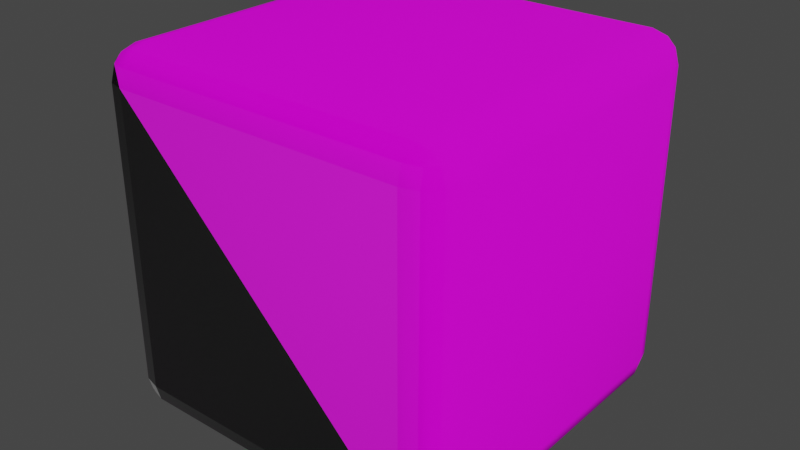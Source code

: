 # Source: DiceModel.blend  (saved by Blender 2.93.21; exported with 4.5.12 LTS)
import bpy
from mathutils import Matrix  # noqa: F401  (used for matrix-valued properties, if any)

bpy.ops.wm.read_factory_settings(use_empty=True)
scene = bpy.context.scene
scene.name = 'Scene'

# ---- collections
col_collection = bpy.data.collections.new('Collection'); scene.collection.children.link(col_collection)

# ---- images (referenced by path relative to the original .blend; pixels are not part of the script)
import os
ASSET_DIR = os.environ.get("B2B_ASSET_DIR", "")  # directory of the original .blend (textures are referenced by path, not embedded)
HERE = os.path.dirname(os.path.abspath(__file__))  # packed textures are extracted next to this script under _unpacked/

def load_image(name, relpath, width, height, colorspace="sRGB"):
    """Load a texture the original file referenced (path relative to the .blend, or extracted next to this script)."""
    p = next((c for c in (os.path.join(HERE, relpath), os.path.join(ASSET_DIR, relpath)) if relpath and os.path.exists(c)), "")
    if p:
        img = bpy.data.images.load(p, check_existing=True)
        img.name = name
    else:  # same state as the original file: an image datablock whose file is absent (Cycles renders it pink)
        img = bpy.data.images.new(name, width, height)
        img.source = "FILE"
        img.filepath = "//" + (relpath or name)
    img.colorspace_settings.name = colorspace
    return img
img_normalmap_png = load_image('NormalMap.png', 'NormalMap.png', 1024, 1024, 'Linear Rec.709')
img_dice_texture_png = load_image('Dice texture.png', 'Dice texture.png', 1024, 1024, 'sRGB')

# ---- materials (node trees are filled in below, after node groups)
mat_dice = bpy.data.materials.new('Dice')
mat_dice.alpha_threshold = 0.0
mat_dice.use_transparent_shadow = False
mat_dice.preview_render_type = 'CUBE'
mat_dice.line_color = (0.0, 0.0, 0.0, 1.0)

# ---- material node trees
mat_dice.use_nodes = True; mat_dice.node_tree.nodes.clear()
_N = mat_dice.node_tree.nodes; _L = mat_dice.node_tree.links
n0 = _N.new('ShaderNodeOutputMaterial'); n0.name = 'Material Output'; n0.location = (300, 300)
n1 = _N.new('ShaderNodeBsdfPrincipled'); n1.name = 'Principled BSDF'; n1.location = (10, 300)
n1.distribution = 'GGX'
n1.subsurface_method = 'BURLEY'
n1.inputs[2].default_value = 0.3364
n1.inputs[3].default_value = 1.45
n1.inputs[27].default_value = (0.0, 0.0, 0.0, 1.0)
n1.inputs[28].default_value = 1.0
n2 = _N.new('ShaderNodeTexImage'); n2.name = 'Image Texture.001'; n2.location = (-421, -20)
n2.image = img_normalmap_png
n3 = _N.new('ShaderNodeTexImage'); n3.name = 'Image Texture'; n3.location = (-427, 268)
n3.image = img_dice_texture_png
_L.new(n1.outputs[0], n0.inputs[0])
_L.new(n3.outputs[0], n1.inputs[0])
_L.new(n2.outputs[0], n1.inputs[5])
n0.is_active_output = True

# ---- world
world_world = bpy.data.worlds.new('World'); scene.world = world_world
world_world.use_nodes = True; world_world.node_tree.nodes.clear()
_N = world_world.node_tree.nodes; _L = world_world.node_tree.links
n0 = _N.new('ShaderNodeOutputWorld'); n0.name = 'World Output'; n0.location = (300, 300)
n1 = _N.new('ShaderNodeBackground'); n1.name = 'Background'; n1.location = (10, 300)
n1.inputs[0].default_value = (0.05088, 0.05088, 0.05088, 1.0)
_L.new(n1.outputs[0], n0.inputs[0])
n0.is_active_output = True
world_world.color = (0.05088, 0.05088, 0.05088)
world_world.use_sun_shadow = False
world_world.sun_shadow_jitter_overblur = 0.0

# ---- meshes
me_cube = bpy.data.meshes.new('Cube')
me_cube.from_pydata([(-0.9526, -0.9061, 0.9061), (-0.976, -0.82, 0.9099), (-0.976, -0.9099, 0.82), (-0.9061, -0.9061, 0.9526), (-0.82, -0.9099, 0.976), (-0.9099, -0.82, 0.976), (-0.9061, -0.9526, 0.9061), (-0.9099, -0.976, 0.82), (-0.82, -0.976, 0.9099), (-1.0, -0.82, 0.82), (-0.82, -0.82, 1.0), (-0.82, -1.0, 0.82), (-0.9061, 0.9526, 0.9061), (-0.82, 0.976, 0.9099), (-0.9099, 0.976, 0.82), (-0.9061, 0.9061, 0.9526), (-0.9099, 0.82, 0.976), (-0.82, 0.9099, 0.976), (-0.9526, 0.9061, 0.9061), (-0.976, 0.9099, 0.82), (-0.976, 0.82, 0.9099), (-0.82, 1.0, 0.82), (-0.82, 0.82, 1.0), (-1.0, 0.82, 0.82), (-0.9061, -0.9526, -0.9061), (-0.82, -0.976, -0.9099), (-0.9099, -0.976, -0.82), (-0.9061, -0.9061, -0.9526), (-0.9099, -0.82, -0.976), (-0.82, -0.9099, -0.976), (-0.9526, -0.9061, -0.9061), (-0.976, -0.9099, -0.82), (-0.976, -0.82, -0.9099), (-0.82, -1.0, -0.82), (-0.82, -0.82, -1.0), (-1.0, -0.82, -0.82), (-0.9061, 0.9526, -0.9061), (-0.9099, 0.976, -0.82), (-0.82, 0.976, -0.9099), (-0.9526, 0.9061, -0.9061), (-0.976, 0.82, -0.9099), (-0.976, 0.9099, -0.82), (-0.9061, 0.9061, -0.9526), (-0.82, 0.9099, -0.976), (-0.9099, 0.82, -0.976), (-0.82, 1.0, -0.82), (-1.0, 0.82, -0.82), (-0.82, 0.82, -1.0), (0.9061, -0.9526, 0.9061), (0.82, -0.976, 0.9099), (0.9099, -0.976, 0.82), (0.9061, -0.9061, 0.9526), (0.9099, -0.82, 0.976), (0.82, -0.9099, 0.976), (0.9526, -0.9061, 0.9061), (0.976, -0.9099, 0.82), (0.976, -0.82, 0.9099), (0.82, -1.0, 0.82), (0.82, -0.82, 1.0), (1.0, -0.82, 0.82), (0.9061, 0.9061, 0.9526), (0.82, 0.9099, 0.976), (0.9099, 0.82, 0.976), (0.9061, 0.9526, 0.9061), (0.9099, 0.976, 0.82), (0.82, 0.976, 0.9099), (0.9526, 0.9061, 0.9061), (0.976, 0.82, 0.9099), (0.976, 0.9099, 0.82), (0.82, 0.82, 1.0), (0.82, 1.0, 0.82), (1.0, 0.82, 0.82), (0.9526, -0.9061, -0.9061), (0.976, -0.82, -0.9099), (0.976, -0.9099, -0.82), (0.9061, -0.9061, -0.9526), (0.82, -0.9099, -0.976), (0.9099, -0.82, -0.976), (0.9061, -0.9526, -0.9061), (0.9099, -0.976, -0.82), (0.82, -0.976, -0.9099), (1.0, -0.82, -0.82), (0.82, -0.82, -1.0), (0.82, -1.0, -0.82), (0.9526, 0.9061, -0.9061), (0.976, 0.9099, -0.82), (0.976, 0.82, -0.9099), (0.9061, 0.9526, -0.9061), (0.82, 0.976, -0.9099), (0.9099, 0.976, -0.82), (0.9061, 0.9061, -0.9526), (0.9099, 0.82, -0.976), (0.82, 0.9099, -0.976), (1.0, 0.82, -0.82), (0.82, 1.0, -0.82), (0.82, 0.82, -1.0)], [], [(34, 47, 95, 82), (55, 74, 81, 59), (50, 79, 74, 55), (57, 83, 79, 50), (43, 92, 95, 47), (38, 88, 92, 43), (45, 94, 88, 38), (19, 41, 46, 23), (14, 37, 41, 19), (21, 45, 37, 14), (4, 53, 58, 10), (8, 49, 53, 4), (11, 57, 49, 8), (85, 68, 71, 93), (89, 64, 68, 85), (94, 70, 64, 89), (61, 17, 22, 69), (65, 13, 17, 61), (70, 21, 13, 65), (40, 32, 35, 46), (44, 28, 32, 40), (47, 34, 28, 44), (67, 56, 59, 71), (62, 52, 56, 67), (69, 58, 52, 62), (1, 20, 23, 9), (5, 16, 20, 1), (10, 22, 16, 5), (91, 77, 82, 95), (86, 73, 77, 91), (93, 81, 73, 86), (76, 29, 34, 82), (80, 25, 29, 76), (83, 33, 25, 80), (31, 2, 9, 35), (26, 7, 2, 31), (33, 11, 7, 26), (6, 3, 0), (2, 7, 6, 0), (9, 2, 0, 1), (5, 1, 0, 3), (10, 5, 3, 4), (8, 4, 3, 6), (11, 8, 6, 7), (18, 15, 12), (14, 19, 18, 12), (21, 14, 12, 13), (17, 13, 12, 15), (22, 17, 15, 16), (20, 16, 15, 18), (23, 20, 18, 19), (30, 27, 24), (26, 31, 30, 24), (33, 26, 24, 25), (29, 25, 24, 27), (34, 29, 27, 28), (32, 28, 27, 30), (35, 32, 30, 31), (42, 39, 36), (38, 43, 42, 36), (45, 38, 36, 37), (41, 37, 36, 39), (46, 41, 39, 40), (44, 40, 39, 42), (47, 44, 42, 43), (54, 51, 48), (50, 55, 54, 48), (57, 50, 48, 49), (53, 49, 48, 51), (58, 53, 51, 52), (56, 52, 51, 54), (59, 56, 54, 55), (66, 63, 60), (62, 67, 66, 60), (69, 62, 60, 61), (65, 61, 60, 63), (70, 65, 63, 64), (68, 64, 63, 66), (71, 68, 66, 67), (78, 75, 72), (74, 79, 78, 72), (81, 74, 72, 73), (77, 73, 72, 75), (82, 77, 75, 76), (80, 76, 75, 78), (83, 80, 78, 79), (90, 87, 84), (86, 91, 90, 84), (93, 86, 84, 85), (89, 85, 84, 87), (94, 89, 87, 88), (92, 88, 87, 90), (95, 92, 90, 91), (81, 93, 71, 59), (94, 45, 21, 70), (58, 69, 22, 10), (9, 23, 46, 35), (33, 83, 57, 11)])
me_cube.polygons.foreach_set('use_smooth', [True] * 98)
_k = set([(0, 1), (0, 2), (0, 3), (0, 6), (1, 5), (1, 9), (1, 20), (2, 7), (2, 9), (2, 31), (3, 4), (3, 5), (3, 6), (4, 8), (4, 10), (4, 53), (5, 10), (5, 16), (6, 7), (6, 8), (7, 11), (7, 26), (8, 11), (8, 49), (9, 23), (9, 35), (10, 22), (10, 58), (11, 33), (11, 57), (12, 13), (12, 14), (12, 15), (12, 18), (13, 17), (13, 21), (13, 65), (14, 19), (14, 21), (14, 37), (15, 16), (15, 17), (15, 18), (16, 20), (16, 22), (17, 22), (17, 61), (18, 19), (18, 20), (19, 23), (19, 41), (20, 23), (21, 45), (21, 70), (22, 69), (23, 46), (24, 25), (24, 26), (24, 27), (24, 30), (25, 29), (25, 33), (25, 80), (26, 31), (26, 33), (27, 28), (27, 29), (27, 30), (28, 32), (28, 34), (28, 44), (29, 34), (29, 76), (30, 31), (30, 32), (31, 35), (32, 35), (32, 40), (33, 83), (34, 47), (34, 82), (35, 46), (36, 37), (36, 38), (36, 39), (36, 42), (37, 41), (37, 45), (38, 43), (38, 45), (38, 88), (39, 40), (39, 41), (39, 42), (40, 44), (40, 46), (41, 46), (42, 43), (42, 44), (43, 47), (43, 92), (44, 47), (45, 94), (47, 95), (48, 49), (48, 50), (48, 51), (48, 54), (49, 53), (49, 57), (50, 55), (50, 57), (50, 79), (51, 52), (51, 53), (51, 54), (52, 56), (52, 58), (52, 62), (53, 58), (54, 55), (54, 56), (55, 59), (55, 74), (56, 59), (56, 67), (57, 83), (58, 69), (59, 71), (59, 81), (60, 61), (60, 62), (60, 63), (60, 66), (61, 65), (61, 69), (62, 67), (62, 69), (63, 64), (63, 65), (63, 66), (64, 68), (64, 70), (64, 89), (65, 70), (66, 67), (66, 68), (67, 71), (68, 71), (68, 85), (70, 94), (71, 93), (72, 73), (72, 74), (72, 75), (72, 78), (73, 77), (73, 81), (73, 86), (74, 79), (74, 81), (75, 76), (75, 77), (75, 78), (76, 80), (76, 82), (77, 82), (77, 91), (78, 79), (78, 80), (79, 83), (80, 83), (81, 93), (82, 95), (84, 85), (84, 86), (84, 87), (84, 90), (85, 89), (85, 93), (86, 91), (86, 93), (87, 88), (87, 89), (87, 90), (88, 92), (88, 94), (89, 94), (90, 91), (90, 92), (91, 95), (92, 95)])
me_cube.attributes.new('sharp_edge', 'BOOLEAN', 'EDGE').data.foreach_set('value', [ (min(e.vertices), max(e.vertices)) in _k for e in me_cube.edges])
_uv = me_cube.uv_layers.new(name='UVMap')
_uv.uv.foreach_set('vector', [0.02781, 0.3759, 0.3203, 0.3759, 0.3203, 0.6684, 0.02781, 0.6684, 0.6887, 0.6684, 0.6887, 0.3759, 0.7053, 0.3759, 0.7053, 0.6684, 0.6741, 0.6684, 0.6741, 0.3759, 0.6887, 0.3759, 0.6887, 0.6684, 0.3623, 0.3759, 0.3623, 0.6684, 0.3481, 0.6684, 0.3481, 0.3759, 0.3363, 0.3759, 0.3363, 0.6684, 0.3203, 0.6684, 0.3203, 0.3759, 0.3481, 0.3759, 0.3481, 0.6684, 0.3363, 0.6684, 0.3363, 0.3759, 0.6599, 0.02781, 0.3794, 0.02781, 0.3781, 0.01178, 0.6587, 0.01178, 0.9854, 0.02781, 0.9854, 0.3203, 0.9688, 0.3203, 0.9688, 0.02781, 1.0, 0.02781, 1.0, 0.3203, 0.9854, 0.3203, 0.9854, 0.02781, 0.6599, 0.3203, 0.6599, 0.02781, 0.6741, 0.02781, 0.6741, 0.3203, 0.01178, 0.3203, 0.01178, 0.02781, 0.02781, 0.02781, 0.02781, 0.3203, 0.0, 0.3203, 0.0, 0.02781, 0.01178, 0.02781, 0.01178, 0.3203, 0.6428, 0.3759, 0.3623, 0.3759, 0.3635, 0.3599, 0.6441, 0.3599, 1.0, 0.3759, 1.0, 0.6684, 0.9858, 0.6684, 0.9858, 0.3759, 0.3628, 0.02781, 0.3628, 0.3203, 0.3481, 0.3203, 0.3481, 0.02781, 0.3794, 0.02781, 0.3794, 0.3203, 0.3628, 0.3203, 0.3628, 0.02781, 0.3363, 0.02781, 0.3363, 0.3203, 0.3203, 0.3203, 0.3203, 0.02781, 0.3481, 0.02781, 0.3481, 0.3203, 0.3363, 0.3203, 0.3363, 0.02781, 0.3794, 0.3203, 0.6599, 0.3203, 0.6587, 0.3363, 0.3781, 0.3363, 0.97, 0.3363, 0.6894, 0.3363, 0.6882, 0.3203, 0.9688, 0.3203, 0.3203, 0.3599, 0.02781, 0.3599, 0.02781, 0.3481, 0.3203, 0.3481, 0.3203, 0.3759, 0.02781, 0.3759, 0.02781, 0.3599, 0.3203, 0.3599, 0.9846, 0.6845, 0.7041, 0.6845, 0.7053, 0.6684, 0.9858, 0.6684, 0.3203, 0.01178, 0.02781, 0.01178, 0.02781, 0.0, 0.3203, 0.0, 0.3203, 0.02781, 0.02781, 0.02781, 0.02781, 0.01178, 0.3203, 0.01178, 0.6894, 0.01178, 0.97, 0.01178, 0.9688, 0.02781, 0.6882, 0.02781, 0.02781, 0.3363, 0.3203, 0.3363, 0.3203, 0.3481, 0.02781, 0.3481, 0.02781, 0.3203, 0.3203, 0.3203, 0.3203, 0.3363, 0.02781, 0.3363, 0.3203, 0.6845, 0.02781, 0.6845, 0.02781, 0.6684, 0.3203, 0.6684, 0.3203, 0.6963, 0.02781, 0.6963, 0.02781, 0.6845, 0.3203, 0.6845, 0.9858, 0.3759, 0.7053, 0.3759, 0.7041, 0.3599, 0.9846, 0.3599, 0.01178, 0.6684, 0.01178, 0.3759, 0.02781, 0.3759, 0.02781, 0.6684, 0.0, 0.6684, 0.0, 0.3759, 0.01178, 0.3759, 0.01178, 0.6684, 0.3623, 0.6684, 0.6428, 0.6684, 0.6441, 0.6845, 0.3635, 0.6845, 0.6741, 0.3203, 0.6741, 0.02781, 0.6882, 0.02781, 0.6882, 0.3203, 0.6594, 0.6684, 0.6594, 0.3759, 0.6741, 0.3759, 0.6741, 0.6684, 0.6428, 0.6684, 0.6428, 0.3759, 0.6594, 0.3759, 0.6594, 0.6684, 0.66, 0.3606, 0.6623, 0.3523, 0.6703, 0.3606, 0.6741, 0.3759, 0.6594, 0.3759, 0.66, 0.3606, 0.6703, 0.3606, 0.6882, 0.02781, 0.6741, 0.02781, 0.6759, 0.01246, 0.6894, 0.01178, 0.02781, 0.3363, 0.02781, 0.3481, 0.01246, 0.344, 0.01246, 0.3357, 0.02781, 0.3203, 0.02781, 0.3363, 0.01246, 0.3357, 0.01178, 0.3203, 0.6441, 0.3599, 0.6474, 0.3481, 0.6623, 0.3523, 0.66, 0.3606, 0.6428, 0.3759, 0.6441, 0.3599, 0.66, 0.3606, 0.6594, 0.3759, 0.9859, 0.01246, 0.9882, 0.004166, 0.9962, 0.01246, 1.0, 0.02781, 0.9854, 0.02781, 0.9859, 0.01246, 0.9962, 0.01246, 0.6599, 0.3203, 0.6741, 0.3203, 0.6722, 0.3357, 0.6587, 0.3363, 0.3363, 0.3203, 0.3481, 0.3203, 0.344, 0.3357, 0.3357, 0.3357, 0.3203, 0.3203, 0.3363, 0.3203, 0.3357, 0.3357, 0.3203, 0.3363, 0.97, 0.01178, 0.9733, 0.0, 0.9882, 0.004166, 0.9859, 0.01246, 0.9688, 0.02781, 0.97, 0.01178, 0.9859, 0.01246, 0.9854, 0.02781, 0.6703, 0.6838, 0.6623, 0.6921, 0.66, 0.6838, 0.6594, 0.6684, 0.6741, 0.6684, 0.6703, 0.6838, 0.66, 0.6838, 0.6428, 0.6684, 0.6594, 0.6684, 0.66, 0.6838, 0.6441, 0.6845, 0.6474, 0.6963, 0.6441, 0.6845, 0.66, 0.6838, 0.6623, 0.6921, 0.02781, 0.3759, 0.01178, 0.3759, 0.01246, 0.3606, 0.02781, 0.3599, 0.02781, 0.3481, 0.02781, 0.3599, 0.01246, 0.3606, 0.01246, 0.3523, 0.6882, 0.3203, 0.6894, 0.3363, 0.6759, 0.3357, 0.6741, 0.3203, 0.9882, 0.344, 0.9859, 0.3357, 0.9962, 0.3357, 0.3481, 0.3759, 0.3363, 0.3759, 0.3357, 0.3606, 0.344, 0.3606, 0.6599, 0.02781, 0.6587, 0.01178, 0.6722, 0.01246, 0.6741, 0.02781, 0.9854, 0.3203, 1.0, 0.3203, 0.9962, 0.3357, 0.9859, 0.3357, 0.9688, 0.3203, 0.9854, 0.3203, 0.9859, 0.3357, 0.97, 0.3363, 0.9733, 0.3481, 0.97, 0.3363, 0.9859, 0.3357, 0.9882, 0.344, 0.3203, 0.3759, 0.3203, 0.3599, 0.3357, 0.3606, 0.3363, 0.3759, 0.6882, 0.6838, 0.6858, 0.6921, 0.6779, 0.6838, 0.6741, 0.6684, 0.6887, 0.6684, 0.6882, 0.6838, 0.6779, 0.6838, 0.3623, 0.3759, 0.3481, 0.3759, 0.35, 0.3606, 0.3635, 0.3599, 0.01178, 0.02781, 0.0, 0.02781, 0.004166, 0.01246, 0.01246, 0.01246, 0.02781, 0.02781, 0.01178, 0.02781, 0.01246, 0.01246, 0.02781, 0.01178, 0.7041, 0.6845, 0.7007, 0.6963, 0.6858, 0.6921, 0.6882, 0.6838, 0.7053, 0.6684, 0.7041, 0.6845, 0.6882, 0.6838, 0.6887, 0.6684, 0.3519, 0.3357, 0.3622, 0.3357, 0.3599, 0.344, 0.3203, 0.01178, 0.3203, 0.0, 0.3357, 0.004166, 0.3357, 0.01246, 0.3203, 0.02781, 0.3203, 0.01178, 0.3357, 0.01246, 0.3363, 0.02781, 0.3781, 0.3363, 0.3748, 0.3481, 0.3599, 0.344, 0.3622, 0.3357, 0.3794, 0.3203, 0.3781, 0.3363, 0.3622, 0.3357, 0.3628, 0.3203, 0.3481, 0.3203, 0.3628, 0.3203, 0.3622, 0.3357, 0.3519, 0.3357, 0.9858, 0.6684, 1.0, 0.6684, 0.9982, 0.6838, 0.9846, 0.6845, 0.6779, 0.3606, 0.6858, 0.3523, 0.6882, 0.3606, 0.6887, 0.3759, 0.6741, 0.3759, 0.6779, 0.3606, 0.6882, 0.3606, 0.7053, 0.3759, 0.6887, 0.3759, 0.6882, 0.3606, 0.7041, 0.3599, 0.7007, 0.3481, 0.7041, 0.3599, 0.6882, 0.3606, 0.6858, 0.3523, 0.02781, 0.6684, 0.02781, 0.6845, 0.01246, 0.6838, 0.01178, 0.6684, 0.0, 0.6684, 0.01178, 0.6684, 0.01246, 0.6838, 0.004166, 0.6838, 0.3623, 0.6684, 0.3635, 0.6845, 0.35, 0.6838, 0.3481, 0.6684, 0.3599, 0.004166, 0.3622, 0.01246, 0.3519, 0.01246, 0.3203, 0.6963, 0.3203, 0.6845, 0.3357, 0.6838, 0.3357, 0.6921, 0.9858, 0.3759, 0.9846, 0.3599, 0.9982, 0.3606, 1.0, 0.3759, 0.3628, 0.02781, 0.3481, 0.02781, 0.3519, 0.01246, 0.3622, 0.01246, 0.3794, 0.02781, 0.3628, 0.02781, 0.3622, 0.01246, 0.3781, 0.01178, 0.3748, 0.0, 0.3781, 0.01178, 0.3622, 0.01246, 0.3599, 0.004166, 0.3203, 0.6684, 0.3363, 0.6684, 0.3357, 0.6838, 0.3203, 0.6845, 0.7053, 0.3759, 0.9858, 0.3759, 0.9858, 0.6684, 0.7053, 0.6684, 0.3794, 0.02781, 0.6599, 0.02781, 0.6599, 0.3203, 0.3794, 0.3203, 0.02781, 0.02781, 0.3203, 0.02781, 0.3203, 0.3203, 0.02781, 0.3203, 0.6882, 0.02781, 0.9688, 0.02781, 0.9688, 0.3203, 0.6882, 0.3203, 0.6428, 0.6684, 0.3623, 0.6684, 0.3623, 0.3759, 0.6428, 0.3759])
me_cube.materials.append(mat_dice)
me_cube.use_remesh_preserve_volume = False
me_cube.use_remesh_preserve_attributes = False
me_cube.use_mirror_vertex_groups = False
me_cube.update()

# ---- objects
ob_dice = bpy.data.objects.new('Dice', me_cube)

# ---- transforms, parenting, visibility, modifiers, constraints
ob_dice.location = (0.0, 0.0, 0.0)
ob_dice.lock_rotations_4d = False
ob_dice.empty_display_type = 'ARROWS'
ob_dice.lineart.crease_threshold = 0.0

# ---- collection membership
col_collection.objects.link(ob_dice)

# ---- scene / render settings (as saved in the file)
scene.frame_start = 1; scene.frame_end = 250; scene.frame_set(1)
scene.render.engine = 'BLENDER_EEVEE_NEXT'
scene.cycles.use_denoising = False
scene.cycles.samples = 128
scene.cycles.sampling_pattern = 'TABULATED_SOBOL'
scene.cycles.use_adaptive_sampling = False
scene.cycles.use_light_tree = False
scene.view_settings.view_transform = 'Filmic'
bpy.context.view_layer.update()

# ---- added for rendering (the .blend has no active camera and no usable light): camera, sun
cam_auto = bpy.data.cameras.new('AutoCamera')
cam_auto.lens = 50.0
cam_auto.sensor_width = 36.0
cam_auto.clip_end = 1000.0
ob_auto_camera = bpy.data.objects.new('AutoCamera', cam_auto)
scene.collection.objects.link(ob_auto_camera)
ob_auto_camera.location = (3.20507, -3.84609, 2.56406)
ob_auto_camera.rotation_euler = (1.09748, -7.21219e-08, 0.694738)
scene.camera = ob_auto_camera
light_auto_sun = bpy.data.lights.new('AutoSun', 'SUN')
light_auto_sun.energy = 3.0
light_auto_sun.angle = 0.0523599
ob_auto_sun = bpy.data.objects.new('AutoSun', light_auto_sun)
scene.collection.objects.link(ob_auto_sun)
ob_auto_sun.rotation_euler = (0.872665, 0.174533, 0.523599)
bpy.context.view_layer.update()
